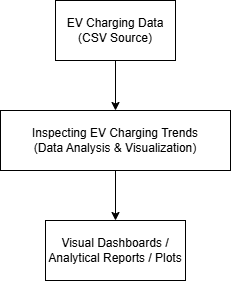

The diagram above was exported from draw.io. Its source (the exported page's mxGraphModel, read from the mxfile embedded in the PNG):
<mxGraphModel dx="786" dy="417" grid="1" gridSize="10" guides="1" tooltips="1" connect="1" arrows="1" fold="1" page="1" pageScale="1" pageWidth="850" pageHeight="1100" math="0" shadow="0">
  <root>
    <mxCell id="0" />
    <mxCell id="1" parent="0" />
    <mxCell id="ZWMKf5Gw644EDlPbP8CH-1" value="Inspecting EV Charging Trends&lt;div&gt;(Data Analysis &amp;amp; Visualization)&lt;/div&gt;" style="rounded=0;whiteSpace=wrap;html=1;" vertex="1" parent="1">
      <mxGeometry x="265" y="150" width="230" height="60" as="geometry" />
    </mxCell>
    <mxCell id="ZWMKf5Gw644EDlPbP8CH-2" value="EV Charging Data&lt;div&gt;(CSV Source)&lt;/div&gt;" style="rounded=0;whiteSpace=wrap;html=1;" vertex="1" parent="1">
      <mxGeometry x="320" y="40" width="120" height="60" as="geometry" />
    </mxCell>
    <mxCell id="ZWMKf5Gw644EDlPbP8CH-3" value="Visual Dashboards / Analytical Reports / Plots" style="rounded=0;whiteSpace=wrap;html=1;" vertex="1" parent="1">
      <mxGeometry x="310" y="260" width="140" height="60" as="geometry" />
    </mxCell>
    <mxCell id="ZWMKf5Gw644EDlPbP8CH-4" value="" style="endArrow=classic;html=1;rounded=0;exitX=0.5;exitY=1;exitDx=0;exitDy=0;entryX=0.5;entryY=0;entryDx=0;entryDy=0;" edge="1" parent="1" source="ZWMKf5Gw644EDlPbP8CH-2" target="ZWMKf5Gw644EDlPbP8CH-1">
      <mxGeometry width="50" height="50" relative="1" as="geometry">
        <mxPoint x="380" y="260" as="sourcePoint" />
        <mxPoint x="430" y="210" as="targetPoint" />
      </mxGeometry>
    </mxCell>
    <mxCell id="ZWMKf5Gw644EDlPbP8CH-5" value="" style="endArrow=classic;html=1;rounded=0;exitX=0.5;exitY=1;exitDx=0;exitDy=0;entryX=0.5;entryY=0;entryDx=0;entryDy=0;" edge="1" parent="1" source="ZWMKf5Gw644EDlPbP8CH-1" target="ZWMKf5Gw644EDlPbP8CH-3">
      <mxGeometry width="50" height="50" relative="1" as="geometry">
        <mxPoint x="380" y="260" as="sourcePoint" />
        <mxPoint x="430" y="210" as="targetPoint" />
      </mxGeometry>
    </mxCell>
  </root>
</mxGraphModel>